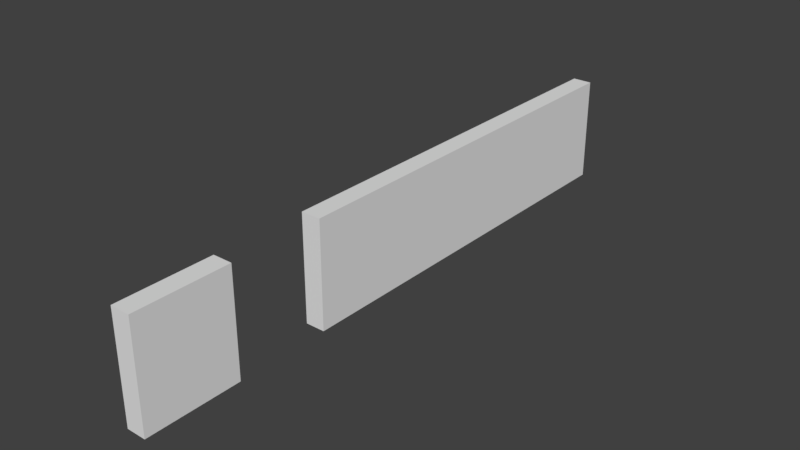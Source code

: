 # Source: DoorWall_001.blend  (saved by Blender 2.78.0; exported with 4.5.12 LTS)
import bpy
from mathutils import Matrix  # noqa: F401  (used for matrix-valued properties, if any)

bpy.ops.wm.read_factory_settings(use_empty=True)
scene = bpy.context.scene
scene.name = 'Scene'

# ---- collections
col_collection_1 = bpy.data.collections.new('Collection 1'); scene.collection.children.link(col_collection_1)

# ---- materials (node trees are filled in below, after node groups)
mat_wallmaterial = bpy.data.materials.new('WallMaterial')

# ---- material node trees

# ---- world
world_world = bpy.data.worlds.new('World'); scene.world = world_world
world_world.color = (0.05088, 0.05088, 0.05088)
world_world.use_sun_shadow = False
world_world.sun_shadow_jitter_overblur = 0.0
world_world.cycles.sampling_method = 'MANUAL'

# ---- meshes
me_cube_002 = bpy.data.meshes.new('Cube.002')
me_cube_002.from_pydata([(8.5, 1.331e-07, 8.5), (8.5, 3.0, 8.5), (7.95, 1.091e-07, 8.5), (7.95, 3.0, 8.5), (8.5, 1.331e-07, -8.5), (8.5, 3.0, -8.5), (7.95, 1.091e-07, -8.5), (7.95, 3.0, -8.5), (7.95, 1.091e-07, 5.833), (7.95, 3.0, 5.833), (8.5, 1.331e-07, 5.833), (8.5, 3.0, 3.167), (8.5, 3.0, 5.833), (7.95, 1.091e-07, 3.167), (7.95, 3.0, 3.167), (8.5, 1.331e-07, 3.167)], [], [(0, 1, 3, 2), (13, 14, 7, 6), (6, 7, 5, 4), (10, 12, 1, 0), (13, 6, 4, 15), (9, 3, 1, 12), (7, 14, 11, 5), (2, 8, 10, 0), (15, 11, 14, 13), (4, 5, 11, 15), (2, 3, 9, 8), (12, 10, 8, 9)])
me_cube_002.materials.append(mat_wallmaterial)
me_cube_002.use_remesh_preserve_volume = False
me_cube_002.use_remesh_preserve_attributes = False
me_cube_002.use_mirror_vertex_groups = False
me_cube_002.update()

# ---- objects
ob_doorwall_001 = bpy.data.objects.new('DoorWall_001', me_cube_002)

# ---- transforms, parenting, visibility, modifiers, constraints
ob_doorwall_001.location = (0.0, 0.0, 1.192e-07)
ob_doorwall_001.rotation_euler = (1.571, -0.0, 0.0)
ob_doorwall_001.lineart.crease_threshold = 0.0

# ---- collection membership
col_collection_1.objects.link(ob_doorwall_001)

# ---- scene / render settings (as saved in the file)
scene.frame_start = 1; scene.frame_end = 250; scene.frame_set(1)
scene.render.engine = 'BLENDER_EEVEE_NEXT'
scene.render.resolution_percentage = 50
scene.render.dither_intensity = 0.0
scene.cycles.use_denoising = False
scene.cycles.samples = 128
scene.cycles.sampling_pattern = 'TABULATED_SOBOL'
scene.cycles.light_sampling_threshold = 0.0
scene.cycles.use_adaptive_sampling = False
scene.cycles.use_light_tree = False
scene.cycles.blur_glossy = 0.0
scene.cycles.sample_clamp_indirect = 0.0
scene.view_settings.view_transform = 'Standard'
bpy.context.view_layer.update()

# ---- added for rendering (the .blend has no active camera and no usable light): camera, sun
cam_auto = bpy.data.cameras.new('AutoCamera')
cam_auto.lens = 50.0
cam_auto.sensor_width = 36.0
cam_auto.clip_end = 1000.0
ob_auto_camera = bpy.data.objects.new('AutoCamera', cam_auto)
scene.collection.objects.link(ob_auto_camera)
ob_auto_camera.location = (24.205, -19.176, 14.284)
ob_auto_camera.rotation_euler = (1.09748, -7.21219e-08, 0.694738)
scene.camera = ob_auto_camera
light_auto_sun = bpy.data.lights.new('AutoSun', 'SUN')
light_auto_sun.energy = 3.0
light_auto_sun.angle = 0.0523599
ob_auto_sun = bpy.data.objects.new('AutoSun', light_auto_sun)
scene.collection.objects.link(ob_auto_sun)
ob_auto_sun.rotation_euler = (0.872665, 0.174533, 0.523599)
bpy.context.view_layer.update()
